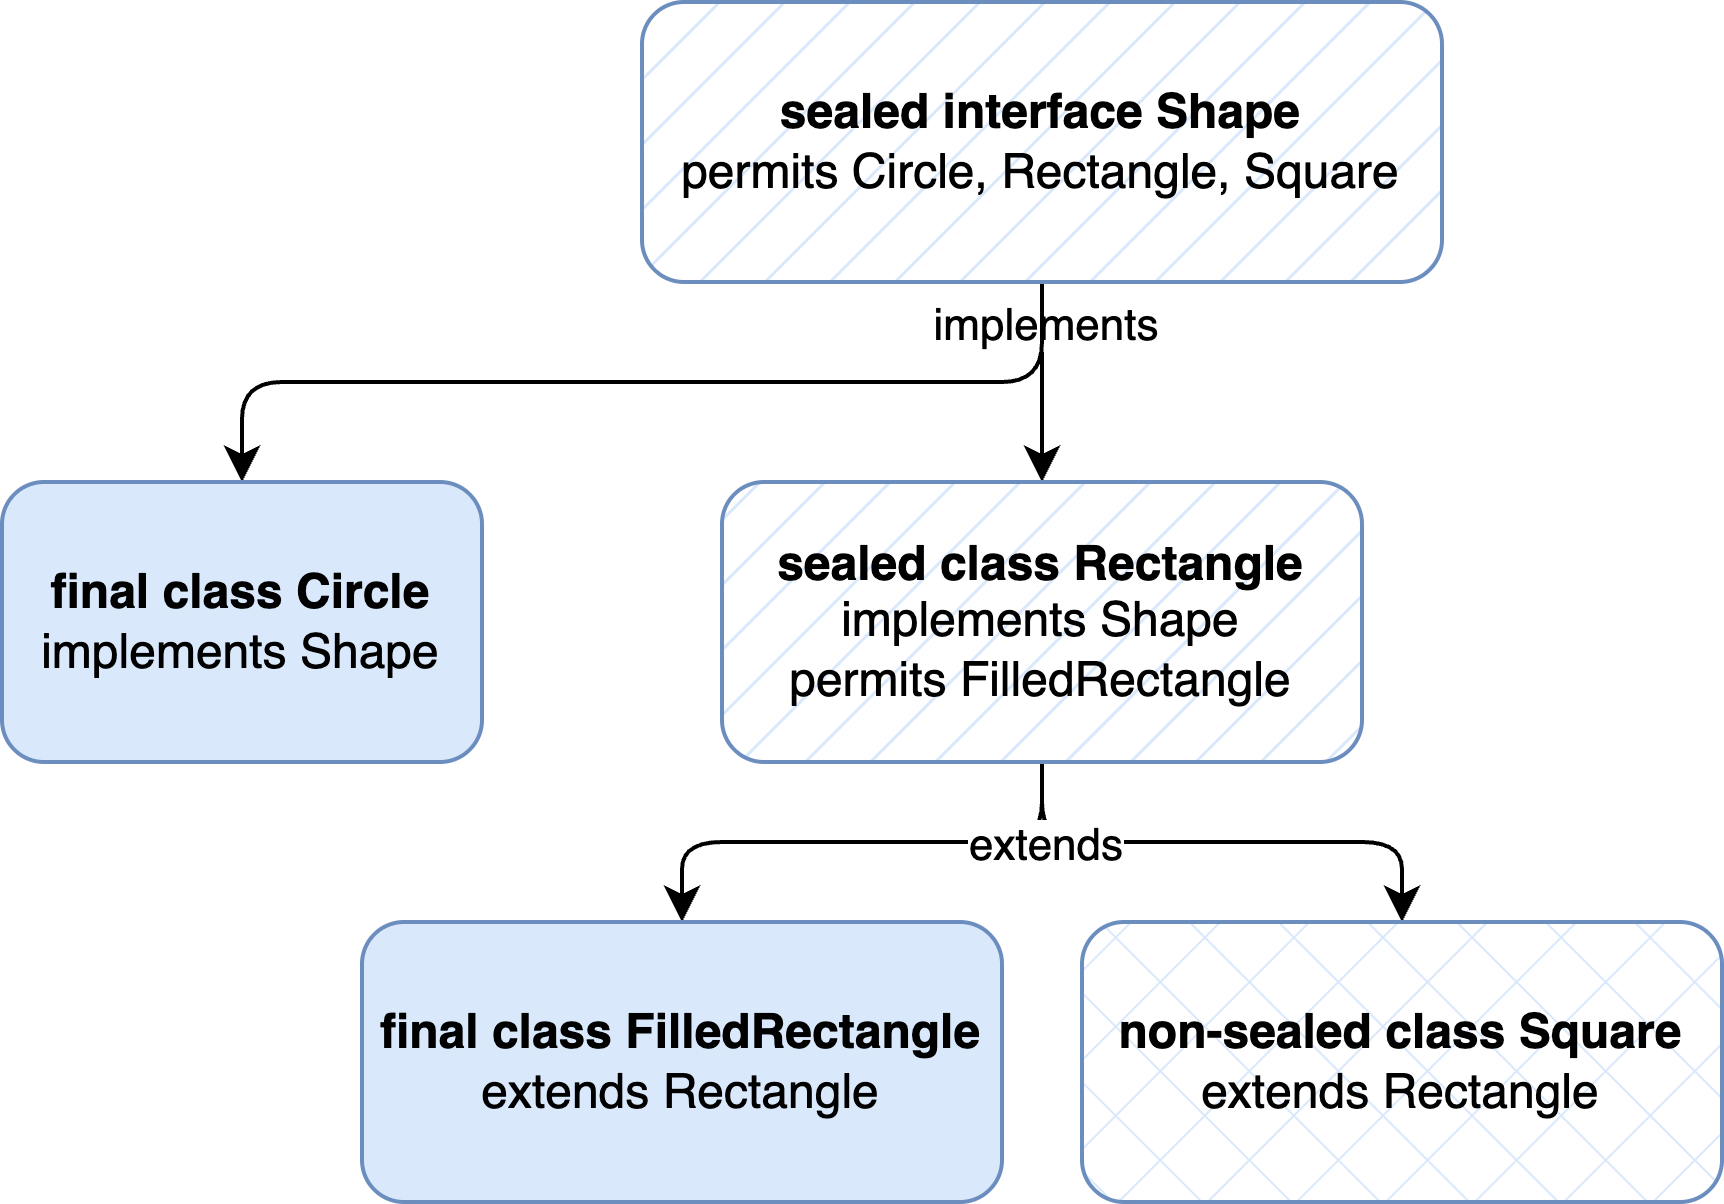

The diagram above was exported from draw.io. Its source (the exported page's mxGraphModel, read from the mxfile embedded in the PNG):
<mxGraphModel dx="1200" dy="714" grid="1" gridSize="10" guides="1" tooltips="1" connect="1" arrows="1" fold="1" page="1" pageScale="1" pageWidth="1920" pageHeight="1080" math="0" shadow="0">
  <root>
    <mxCell id="0" />
    <mxCell id="1" parent="0" />
    <mxCell id="28" value="" style="edgeStyle=none;html=1;" parent="1" source="21" target="25" edge="1">
      <mxGeometry relative="1" as="geometry" />
    </mxCell>
    <mxCell id="29" value="implements" style="edgeLabel;html=1;align=center;verticalAlign=middle;resizable=0;points=[];" parent="28" vertex="1" connectable="0">
      <mxGeometry x="-0.16" y="3" relative="1" as="geometry">
        <mxPoint x="-3" y="-11" as="offset" />
      </mxGeometry>
    </mxCell>
    <mxCell id="30" value="" style="edgeStyle=orthogonalEdgeStyle;html=1;entryX=0.5;entryY=0;entryDx=0;entryDy=0;exitX=0.5;exitY=1;exitDx=0;exitDy=0;" parent="1" source="21" target="24" edge="1">
      <mxGeometry relative="1" as="geometry" />
    </mxCell>
    <mxCell id="21" value="&lt;b&gt;sealed interface Shape&lt;/b&gt;&lt;div&gt;permits Circle, Rectangle, Square&lt;/div&gt;" style="rounded=1;whiteSpace=wrap;html=1;fontFamily=Helvetica;fillColor=#dae8fc;strokeColor=#6c8ebf;fillStyle=hatch;" parent="1" vertex="1">
      <mxGeometry x="290" y="100" width="200" height="70" as="geometry" />
    </mxCell>
    <mxCell id="24" value="&lt;b&gt;final class Circle&lt;/b&gt;&lt;br&gt;implements Shape" style="rounded=1;whiteSpace=wrap;html=1;fontFamily=Helvetica;fillColor=#dae8fc;strokeColor=#6c8ebf;" parent="1" vertex="1">
      <mxGeometry x="130" y="220" width="120" height="70" as="geometry" />
    </mxCell>
    <mxCell id="31" style="edgeStyle=orthogonalEdgeStyle;html=1;entryX=0.5;entryY=0;entryDx=0;entryDy=0;" parent="1" source="25" target="27" edge="1">
      <mxGeometry relative="1" as="geometry" />
    </mxCell>
    <mxCell id="32" style="edgeStyle=orthogonalEdgeStyle;html=1;entryX=0.5;entryY=0;entryDx=0;entryDy=0;" parent="1" source="25" target="26" edge="1">
      <mxGeometry relative="1" as="geometry" />
    </mxCell>
    <mxCell id="33" value="extends" style="edgeLabel;html=1;align=center;verticalAlign=middle;resizable=0;points=[];" parent="32" vertex="1" connectable="0">
      <mxGeometry x="-0.9077" relative="1" as="geometry">
        <mxPoint y="14" as="offset" />
      </mxGeometry>
    </mxCell>
    <mxCell id="25" value="&lt;b&gt;sealed class Rectangle&lt;/b&gt;&lt;br&gt;implements Shape &lt;br&gt;permits FilledRectangle" style="rounded=1;whiteSpace=wrap;html=1;fontFamily=Helvetica;fillColor=#dae8fc;strokeColor=#6c8ebf;fillStyle=hatch;" parent="1" vertex="1">
      <mxGeometry x="310" y="220" width="160" height="70" as="geometry" />
    </mxCell>
    <mxCell id="26" value="&lt;b&gt;non-sealed class Square&lt;/b&gt;&lt;br&gt;extends Rectangle" style="rounded=1;whiteSpace=wrap;html=1;fontFamily=Helvetica;fillColor=#dae8fc;strokeColor=#6c8ebf;fillStyle=cross-hatch;" parent="1" vertex="1">
      <mxGeometry x="400" y="330" width="160" height="70" as="geometry" />
    </mxCell>
    <mxCell id="27" value="&lt;b&gt;final class FilledRectangle&lt;/b&gt;&lt;br&gt;extends Rectangle" style="rounded=1;whiteSpace=wrap;html=1;fontFamily=Helvetica;fillColor=#dae8fc;strokeColor=#6c8ebf;" parent="1" vertex="1">
      <mxGeometry x="220" y="330" width="160" height="70" as="geometry" />
    </mxCell>
  </root>
</mxGraphModel>